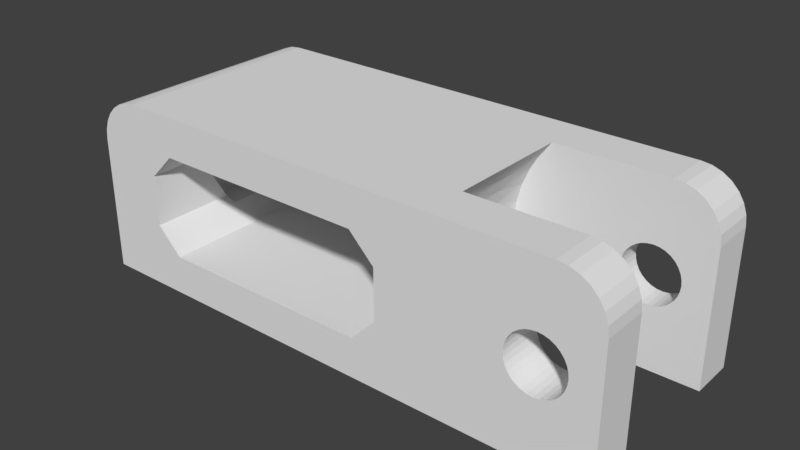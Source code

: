 # Source: EixoY_tensor_com_rolamento.blend  (saved by Blender 2.77.0; exported with 4.5.12 LTS)
import bpy
from mathutils import Matrix  # noqa: F401  (used for matrix-valued properties, if any)

bpy.ops.wm.read_factory_settings(use_empty=True)
scene = bpy.context.scene
scene.name = 'Scene'

# ---- collections
col_collection_1 = bpy.data.collections.new('Collection 1'); scene.collection.children.link(col_collection_1)

# ---- world
world_world = bpy.data.worlds.new('World'); scene.world = world_world
world_world.color = (0.05088, 0.05088, 0.05088)
world_world.use_sun_shadow = False
world_world.sun_shadow_jitter_overblur = 0.0
world_world.cycles.sampling_method = 'MANUAL'

# ---- meshes
me_ejey_tensor_rodamientob623zz_stl = bpy.data.meshes.new('EjeY tensor rodamientoB623ZZ.stl')
me_ejey_tensor_rodamientob623zz_stl.from_pydata([(-17.46, 23.95, 3.508), (-21.42, 23.95, 5.792), (-13.51, 23.95, 5.792), (-13.51, 23.95, 10.36), (-21.42, 23.95, 10.36), (-17.46, 23.95, 12.64), (-50.3, 6.5, 12.5), (-52.42, 6.5, 12.5), (-50.3, 16.0, 12.5), (-52.42, 16.0, 12.5), (-50.3, 25.5, 12.5), (-52.42, 25.5, 12.5), (-54.67, 6.5, 8.134), (-54.67, 12.78, 8.134), (-54.67, 6.5, 10.25), (-54.67, 14.0, 10.25), (-54.67, 18.0, 10.25), (-54.67, 19.22, 8.134), (-54.67, 25.5, 10.25), (-54.67, 25.5, 8.134), (-54.06, 14.35, 10.86), (-54.06, 17.65, 10.86), (-31.0, 6.5, 5.748), (-31.0, 6.5, 10.25), (-31.0, 16.0, 5.748), (-31.0, 16.0, 10.25), (-31.0, 25.5, 5.748), (-31.0, 25.5, 10.25), (-33.25, 6.5, 3.498), (-33.25, 16.0, 3.498), (-33.25, 25.5, 3.498), (-33.25, 6.5, 12.5), (-33.25, 16.0, 12.5), (-33.25, 25.5, 12.5), (-35.37, 6.5, 12.5), (-35.37, 16.0, 12.5), (-35.37, 25.5, 12.5), (-54.67, 14.0, 5.75), (-54.67, 6.5, 5.75), (-54.06, 14.35, 5.142), (-52.42, 6.5, 3.5), (-52.42, 16.0, 3.5), (-54.06, 17.65, 5.142), (-52.42, 25.5, 3.5), (-54.67, 25.5, 5.75), (-54.67, 18.0, 5.75), (-54.67, 19.22, 7.866), (-54.67, 25.5, 7.866), (-54.67, 6.5, 7.866), (-54.67, 12.78, 7.866), (-50.3, 6.5, 3.5), (-50.3, 16.0, 3.5), (-50.3, 25.5, 3.5), (-54.67, 19.3, 8.0), (-56.5, 19.3, 8.0), (-56.5, 17.65, 10.86), (-56.5, 14.35, 10.86), (-56.5, 12.7, 8.0), (-54.67, 12.7, 8.0), (-35.41, 25.5, 12.5), (-35.46, 25.5, 12.5), (-35.5, 16.0, 12.5), (-35.5, 25.5, 12.5), (-35.41, 6.5, 12.5), (-35.46, 6.5, 12.5), (-35.5, 6.5, 12.5), (-56.5, 14.35, 5.142), (-50.26, 25.5, 3.499), (-50.21, 25.5, 3.498), (-50.17, 16.0, 3.498), (-50.17, 25.5, 3.498), (-50.26, 6.5, 3.499), (-50.21, 6.5, 3.498), (-50.17, 6.5, 3.498), (-54.67, 6.5, 8.045), (-54.67, 6.5, 7.955), (-50.21, 6.5, 12.5), (-50.17, 16.0, 12.5), (-50.12, 6.5, 12.5), (-50.03, 16.0, 12.5), (-50.03, 6.5, 12.5), (-50.21, 25.5, 12.5), (-50.12, 25.5, 12.5), (-50.03, 25.5, 12.5), (-54.67, 25.5, 8.045), (-54.67, 25.5, 7.955), (-56.5, 17.65, 5.142), (-56.5, 16.0, 16.0), (-56.5, 25.5, 16.0), (-57.31, 18.0, 15.92), (-57.39, 6.5, 15.9), (-58.19, 18.0, 15.63), (-58.24, 6.5, 15.6), (-58.98, 18.0, 15.14), (-58.99, 6.5, 15.13), (-59.64, 18.0, 14.48), (-59.63, 6.5, 14.49), (-60.1, 6.5, 13.74), (-58.24, 25.5, 15.6), (-57.39, 25.5, 15.9), (-58.99, 25.5, 15.13), (-59.63, 25.5, 14.49), (-60.1, 25.5, 13.74), (-60.13, 18.0, 13.69), (-60.4, 25.5, 12.89), (-60.42, 18.0, 12.81), (-60.4, 6.5, 12.89), (-60.5, 6.5, 12.0), (-60.5, 25.5, 12.0), (-60.5, 16.0, 12.0), (-56.5, 6.5, 16.0), (-16.5, 6.5, 16.0), (-26.5, 6.5, 16.0), (-22.1, 6.5, 8.0), (-12.5, 6.5, 12.0), (-12.5, 6.5, 6.0), (-12.5, 6.5, 0.0), (-22.1, 6.5, 0.0), (-31.7, 6.5, 0.0), (-41.3, 6.5, 0.0), (-41.71, 6.5, 3.498), (-50.9, 6.5, 0.0), (-60.5, 6.5, 0.0), (-60.5, 6.5, 6.0), (-46.5, 6.5, 16.0), (-42.77, 6.5, 12.5), (-36.5, 6.5, 16.0), (-12.6, 6.5, 12.89), (-12.9, 6.5, 13.74), (-13.37, 6.5, 14.49), (-14.01, 6.5, 15.13), (-14.76, 6.5, 15.6), (-15.61, 6.5, 15.9), (-60.5, 14.73, 9.273), (-60.5, 15.1, 9.559), (-60.5, 15.53, 9.739), (-60.5, 16.0, 9.8), (-60.5, 16.47, 9.739), (-60.5, 16.9, 9.559), (-60.5, 17.27, 9.273), (-60.5, 17.56, 8.9), (-60.5, 17.74, 8.466), (-60.5, 17.8, 8.0), (-60.5, 25.5, 6.0), (-60.5, 17.74, 7.534), (-60.5, 17.56, 7.1), (-60.5, 25.5, 0.0), (-60.5, 17.27, 6.727), (-60.5, 16.0, 0.0), (-60.5, 16.9, 6.441), (-60.5, 16.47, 6.261), (-60.5, 14.73, 6.727), (-60.5, 14.44, 7.1), (-60.5, 14.26, 7.534), (-60.5, 14.2, 8.0), (-60.5, 14.26, 8.466), (-60.5, 14.44, 8.9), (-60.5, 15.1, 6.441), (-60.5, 15.53, 6.261), (-60.5, 16.0, 6.2), (-46.5, 25.5, 16.0), (-46.5, 16.0, 16.0), (-36.5, 16.0, 16.0), (-26.44, 10.5, 16.0), (-16.5, 10.5, 16.0), (-26.44, 21.5, 16.0), (-36.5, 25.5, 16.0), (-26.5, 25.5, 16.0), (-16.5, 25.5, 16.0), (-16.5, 21.5, 16.0), (-56.5, 17.74, 7.534), (-56.5, 17.56, 7.1), (-56.5, 17.27, 6.727), (-56.5, 16.9, 6.441), (-56.5, 16.47, 6.261), (-56.5, 16.0, 6.2), (-56.5, 15.53, 6.261), (-56.5, 15.1, 6.441), (-56.5, 14.73, 6.727), (-56.5, 14.44, 7.1), (-56.5, 14.26, 7.534), (-56.5, 14.2, 8.0), (-56.5, 14.26, 8.466), (-56.5, 14.44, 8.9), (-56.5, 14.73, 9.273), (-56.5, 15.1, 9.559), (-56.5, 15.53, 9.739), (-56.5, 16.0, 9.8), (-56.5, 16.47, 9.739), (-56.5, 16.9, 9.559), (-56.5, 17.27, 9.273), (-56.5, 17.56, 8.9), (-56.5, 17.74, 8.466), (-56.5, 17.8, 8.0), (-12.5, 25.5, 12.0), (-12.6, 25.5, 12.89), (-12.5, 21.5, 12.0), (-12.6, 21.5, 12.89), (-12.9, 25.5, 13.74), (-12.9, 21.5, 13.74), (-13.37, 25.5, 14.49), (-13.37, 21.5, 14.49), (-14.01, 25.5, 15.13), (-14.01, 21.5, 15.13), (-14.76, 25.5, 15.6), (-14.76, 21.5, 15.6), (-15.61, 25.5, 15.9), (-15.61, 21.5, 15.9), (-12.5, 25.5, 0.0), (-12.5, 25.5, 6.0), (-12.5, 21.5, 0.0), (-12.5, 21.5, 6.0), (-19.47, 21.5, 0.0), (-27.42, 21.5, 1.254), (-28.23, 21.5, 2.626), (-26.44, 21.5, -1.443e-14), (-23.05, 21.5, 8.0), (-28.85, 21.5, 4.092), (-29.26, 21.5, 5.628), (-28.23, 21.5, 13.37), (-27.42, 21.5, 14.75), (-28.85, 21.5, 11.91), (-29.26, 21.5, 10.37), (-29.47, 21.5, 8.795), (-29.47, 21.5, 7.205), (-26.44, 10.5, -1.443e-14), (-26.88, 18.0, 0.511), (-27.42, 10.5, 1.254), (-27.79, 18.0, 1.828), (-28.23, 10.5, 2.626), (-28.52, 18.0, 3.254), (-28.85, 10.5, 4.092), (-29.06, 18.0, 4.766), (-29.26, 10.5, 5.628), (-29.38, 18.0, 6.335), (-29.47, 10.5, 7.205), (-29.5, 18.0, 7.934), (-29.47, 10.5, 8.795), (-29.4, 18.0, 9.534), (-29.26, 10.5, 10.37), (-29.09, 18.0, 11.11), (-28.85, 10.5, 11.91), (-28.57, 18.0, 12.62), (-28.23, 10.5, 13.37), (-27.86, 18.0, 14.06), (-27.42, 10.5, 14.75), (-26.96, 18.0, 15.38), (-23.05, 10.5, 8.0), (-19.47, 10.5, 0.0), (-12.5, 10.5, 0.0), (-12.5, 10.5, 6.0), (-12.5, 10.5, 12.0), (-12.6, 10.5, 12.89), (-12.9, 10.5, 13.74), (-13.37, 10.5, 14.49), (-14.01, 10.5, 15.13), (-14.76, 10.5, 15.6), (-15.61, 10.5, 15.9), (-31.7, 16.0, 0.0), (-41.3, 16.0, 0.0), (-31.7, 25.5, 0.0), (-41.3, 25.5, 0.0), (-22.1, 25.5, 0.0), (-50.9, 16.0, 0.0), (-50.9, 25.5, 0.0), (-42.77, 25.5, 12.5), (-42.77, 16.0, 12.5), (-41.71, 25.5, 3.498), (-41.71, 16.0, 3.498), (-22.1, 25.5, 8.0), (-18.42, 21.5, 10.32), (-18.42, 10.5, 10.32), (-18.15, 10.5, 10.4), (-18.15, 6.5, 10.4), (-18.42, 6.5, 10.32), (-17.46, 21.5, 10.51), (-17.46, 10.5, 10.51), (-17.46, 6.5, 10.51), (-17.95, 21.5, 10.46), (-17.79, 21.5, 10.47), (-17.95, 10.5, 10.46), (-17.79, 10.5, 10.47), (-17.95, 6.5, 10.46), (-17.79, 6.5, 10.47), (-18.15, 21.5, 10.4), (-19.54, 21.5, 6.618), (-19.54, 10.5, 6.618), (-19.54, 6.5, 6.618), (-19.4, 21.5, 6.453), (-19.23, 21.5, 6.239), (-19.34, 21.5, 6.37), (-19.4, 10.5, 6.453), (-19.34, 10.5, 6.37), (-19.23, 10.5, 6.239), (-19.23, 6.5, 6.239), (-19.75, 21.5, 7.019), (-19.77, 21.5, 7.05), (-19.75, 10.5, 7.019), (-19.77, 10.5, 7.05), (-19.77, 6.5, 7.05), (-18.85, 21.5, 5.928), (-18.85, 10.5, 5.928), (-18.85, 6.5, 5.928), (-18.73, 6.5, 5.865), (-19.84, 10.5, 7.276), (-19.79, 6.5, 7.117), (-19.86, 6.5, 7.337), (-17.46, 6.5, 5.507), (-17.46, 21.5, 5.507), (-17.46, 10.5, 5.507), (-17.71, 10.5, 5.532), (-17.32, 10.5, 5.521), (-17.32, 21.5, 5.521), (-16.97, 10.5, 5.555), (-16.98, 6.5, 5.555), (-16.97, 6.5, 5.555), (-16.97, 21.5, 5.555), (-18.86, 21.5, 5.932), (-18.86, 10.5, 5.932), (-19.08, 6.5, 6.114), (-17.95, 6.5, 5.555), (-17.71, 21.5, 5.532), (-17.95, 21.5, 5.555), (-17.95, 10.5, 5.555), (-15.01, 21.5, 8.495), (-15.01, 10.5, 8.495), (-15.01, 6.5, 8.495), (-15.69, 21.5, 9.775), (-15.69, 10.5, 9.775), (-15.69, 6.5, 9.775), (-16.07, 21.5, 10.09), (-15.92, 21.5, 9.962), (-15.92, 10.5, 9.962), (-16.07, 10.5, 10.09), (-16.07, 6.5, 10.09), (-15.92, 6.5, 9.962), (-16.5, 21.5, 5.697), (-16.6, 21.5, 5.667), (-16.5, 10.5, 5.697), (-16.6, 10.5, 5.667), (-16.5, 6.5, 5.697), (-16.6, 6.5, 5.667), (-15.15, 21.5, 8.964), (-15.15, 10.5, 8.964), (-15.15, 6.5, 8.964), (-19.41, 21.5, 9.551), (-19.54, 21.5, 9.396), (-19.41, 10.5, 9.551), (-19.54, 6.5, 9.396), (-19.54, 10.5, 9.396), (-19.34, 21.5, 9.635), (-19.23, 21.5, 9.775), (-19.34, 10.5, 9.635), (-19.23, 10.5, 9.775), (-19.23, 6.5, 9.775), (-19.28, 6.5, 9.714), (-17.39, 21.5, 10.5), (-17.39, 10.5, 10.5), (-17.39, 6.5, 10.5), (-17.06, 21.5, 10.47), (-16.97, 21.5, 10.46), (-17.06, 10.5, 10.47), (-16.97, 10.5, 10.46), (-16.97, 6.5, 10.46), (-19.77, 21.5, 8.964), (-19.76, 21.5, 8.978), (-19.77, 6.5, 8.964), (-19.76, 10.5, 8.978), (-19.77, 10.5, 8.964), (-19.04, 10.5, 9.928), (-15.1, 21.5, 7.223), (-15.15, 21.5, 7.05), (-15.15, 10.5, 7.05), (-15.1, 10.5, 7.223), (-15.1, 6.5, 7.223), (-15.15, 6.5, 7.05), (-15.01, 21.5, 7.519), (-15.01, 10.5, 7.519), (-15.01, 6.5, 7.519), (-15.38, 21.5, 6.618), (-15.42, 21.5, 6.57), (-15.38, 6.5, 6.618), (-15.42, 6.5, 6.57), (-15.42, 10.5, 6.57), (-15.38, 10.5, 6.618), (-14.96, 21.5, 8.007), (-14.96, 10.5, 8.007), (-14.96, 6.5, 8.007), (-15.24, 21.5, 6.877), (-15.24, 10.5, 6.877), (-15.24, 6.5, 6.877), (-14.97, 21.5, 7.871), (-14.97, 10.5, 7.871), (-14.97, 6.5, 7.871), (-15.01, 21.5, 7.566), (-15.01, 10.5, 7.566), (-15.01, 6.5, 7.566), (-17.97, 6.5, 5.562), (-18.12, 21.5, 5.608), (-18.12, 10.5, 5.608), (-19.84, 21.5, 7.276), (-19.91, 21.5, 7.519), (-19.91, 10.5, 7.519), (-19.91, 6.5, 7.519), (-18.85, 21.5, 10.09), (-18.95, 21.5, 10.0), (-18.85, 10.5, 10.09), (-18.95, 10.5, 10.0), (-18.85, 6.5, 10.09), (-18.95, 6.5, 10.0), (-19.04, 21.5, 9.928), (-18.42, 21.5, 5.697), (-18.42, 10.5, 5.697), (-18.42, 6.5, 5.697), (-18.35, 6.5, 5.677), (-19.96, 21.5, 8.007), (-19.96, 21.5, 8.0), (-19.96, 10.5, 8.007), (-19.96, 10.5, 8.0), (-19.96, 6.5, 8.007), (-19.96, 6.5, 8.0), (-18.52, 21.5, 5.749), (-18.52, 10.5, 5.749), (-19.92, 21.5, 7.618), (-19.92, 10.5, 7.618), (-19.93, 6.5, 7.646), (-15.39, 21.5, 9.4), (-15.38, 21.5, 9.396), (-15.39, 10.5, 9.4), (-15.38, 10.5, 9.396), (-15.38, 6.5, 9.396), (-15.39, 6.5, 9.4), (-15.64, 21.5, 9.705), (-15.64, 10.5, 9.705), (-15.64, 6.5, 9.705), (-15.62, 21.5, 6.335), (-15.69, 21.5, 6.239), (-15.69, 10.5, 6.239), (-15.62, 10.5, 6.335), (-15.62, 6.5, 6.335), (-15.69, 6.5, 6.239), (-15.76, 21.5, 6.188), (-15.76, 10.5, 6.188), (-15.76, 6.5, 6.188), (-16.07, 21.5, 5.928), (-16.07, 10.5, 5.928), (-16.07, 6.5, 5.928), (-15.21, 21.5, 9.067), (-15.21, 10.5, 9.067), (-15.21, 6.5, 9.067), (-19.86, 6.5, 8.662), (-19.91, 21.5, 8.495), (-19.91, 10.5, 8.495), (-19.84, 10.5, 8.723), (-19.91, 6.5, 8.495), (-19.84, 21.5, 8.723), (-19.8, 6.5, 8.881), (-16.2, 21.5, 10.15), (-16.2, 10.5, 10.15), (-16.2, 6.5, 10.15), (-16.34, 21.5, 10.23), (-16.34, 10.5, 10.23), (-16.34, 6.5, 10.23), (-16.5, 21.5, 10.32), (-16.46, 21.5, 10.29), (-16.5, 10.5, 10.32), (-16.46, 10.5, 10.29), (-16.5, 6.5, 10.32), (-16.46, 6.5, 10.29), (-19.92, 21.5, 8.382), (-19.92, 10.5, 8.382), (-19.93, 6.5, 8.354), (-16.68, 6.5, 10.37), (-16.57, 6.5, 10.34), (-16.93, 21.5, 10.45), (-16.79, 10.5, 10.4), (-16.93, 10.5, 10.45), (-16.79, 21.5, 10.4), (-16.97, 6.5, 10.46), (-16.87, 6.5, 10.43), (-16.78, 6.5, 10.4), (-16.11, 25.5, 4.287), (-17.46, 25.5, 3.508), (-16.01, 25.5, 4.349), (-15.76, 25.5, 4.495), (-13.51, 25.5, 5.792), (-13.51, 25.5, 6.763), (-13.51, 25.5, 6.631), (-13.51, 25.5, 6.475), (-13.51, 25.5, 6.323), (-13.51, 25.5, 6.197), (-13.51, 25.5, 6.109), (-13.51, 25.5, 6.058), (-13.51, 25.5, 7.35), (-13.51, 25.5, 10.36), (-15.01, 23.95, 7.519), (-15.15, 23.95, 7.05), (-15.38, 23.95, 6.618), (-15.69, 23.95, 6.239), (-20.07, 25.5, 5.012), (-21.42, 25.5, 5.792), (-19.14, 25.5, 4.477), (-19.43, 25.5, 4.644), (-18.89, 25.5, 4.33), (-19.72, 25.5, 4.81), (-14.96, 23.95, 8.007), (-15.01, 23.95, 8.495), (-15.38, 23.95, 9.396), (-15.15, 23.95, 8.964), (-15.69, 23.95, 9.775), (-16.07, 23.95, 10.09), (-16.5, 23.95, 10.32), (-16.07, 23.95, 5.928), (-16.5, 23.95, 5.697), (-16.97, 23.95, 5.555), (-17.46, 23.95, 5.507), (-19.54, 23.95, 9.396), (-18.42, 23.95, 10.32), (-19.77, 23.95, 8.964), (-18.85, 23.95, 5.928), (-18.85, 23.95, 10.09), (-19.23, 23.95, 9.775), (-18.42, 23.95, 5.697), (-17.95, 23.95, 5.555), (-19.91, 23.95, 8.495), (-19.96, 23.95, 8.007), (-19.54, 23.95, 6.618), (-19.77, 23.95, 7.05), (-19.23, 23.95, 6.239), (-19.91, 23.95, 7.519), (-21.42, 25.5, 10.36), (-21.42, 25.5, 8.801), (-21.42, 25.5, 8.26), (-21.42, 25.5, 8.111), (-21.42, 25.5, 8.201), (-21.42, 25.5, 7.799), (-21.42, 25.5, 7.889), (-21.42, 25.5, 7.74), (-21.42, 25.5, 8.0), (-16.97, 23.95, 10.46), (-17.95, 23.95, 10.46), (-17.46, 23.95, 10.51), (-17.46, 25.5, 12.64), (-17.5, 25.5, 12.63), (-18.81, 25.5, 11.86), (-20.58, 25.5, 10.85), (-20.25, 25.5, 11.03), (-14.97, 25.5, 11.2), (-14.86, 25.5, 11.14), (-15.62, 25.5, 11.58), (-15.31, 25.5, 11.4), (-16.19, 25.5, 11.91), (-15.91, 25.5, 11.74), (-16.49, 25.5, 12.08), (-16.82, 25.5, 12.27), (-17.31, 25.5, 12.55), (-17.08, 25.5, 12.42), (-14.0, 25.5, 10.65), (-14.2, 25.5, 10.76), (-14.4, 25.5, 10.87), (-14.57, 25.5, 10.97), (-13.84, 25.5, 10.55)], [], [(0, 482, 503, 501, 502, 504, 499, 1), (1, 499, 500), (2, 485, 484, 483, 481, 0), (0, 481, 482), (3, 494, 493, 2), (2, 493, 486, 487, 488, 489, 490, 491, 492, 485), (5, 542, 555, 556, 554, 553, 551, 552, 549, 550, 547, 548, 3), (3, 548, 560, 559, 558, 557, 561, 494), (4, 530, 545, 546, 544, 5), (5, 544, 543, 542), (1, 500, 537, 535, 536, 538, 533, 534, 532, 531, 4), (4, 531, 530), (2, 505, 506, 508, 507, 509, 510, 511, 539, 541, 540, 517, 520, 521, 516, 518, 524, 525, 1, 4, 5, 3), (6, 7, 8), (8, 7, 9), (10, 9, 11), (10, 8, 9), (12, 13, 14), (14, 13, 15), (16, 17, 18), (18, 17, 19), (9, 7, 20), (21, 9, 20), (21, 11, 9), (21, 18, 11), (21, 16, 18), (15, 20, 14), (14, 20, 7), (22, 23, 24), (24, 23, 25), (26, 25, 27), (26, 24, 25), (28, 22, 29), (29, 22, 24), (30, 24, 26), (30, 29, 24), (23, 31, 25), (25, 31, 32), (27, 32, 33), (27, 25, 32), (31, 34, 32), (32, 34, 35), (33, 35, 36), (33, 32, 35), (37, 38, 39), (39, 38, 40), (41, 39, 40), (41, 42, 39), (41, 43, 42), (42, 43, 44), (45, 42, 44), (45, 44, 46), (46, 44, 47), (48, 38, 49), (49, 38, 37), (40, 50, 41), (41, 50, 51), (43, 51, 52), (43, 41, 51), (53, 17, 54), (54, 17, 16), (55, 16, 21), (55, 54, 16), (21, 20, 55), (55, 20, 56), (20, 15, 56), (56, 15, 57), (57, 15, 13), (58, 57, 13), (36, 35, 59), (59, 35, 60), (60, 35, 61), (62, 60, 61), (34, 63, 35), (35, 63, 64), (61, 64, 65), (61, 35, 64), (58, 49, 57), (57, 49, 37), (66, 37, 39), (66, 57, 37), (52, 51, 67), (67, 51, 68), (68, 51, 69), (70, 68, 69), (50, 71, 51), (51, 71, 72), (69, 72, 73), (69, 51, 72), (12, 74, 13), (13, 74, 58), (58, 74, 75), (49, 75, 48), (49, 58, 75), (6, 8, 76), (76, 8, 77), (78, 77, 79), (80, 78, 79), (8, 10, 77), (77, 10, 81), (82, 77, 81), (82, 79, 77), (82, 83, 79), (78, 76, 77), (19, 17, 84), (84, 17, 53), (85, 53, 47), (85, 84, 53), (53, 46, 47), (39, 42, 66), (66, 42, 86), (87, 88, 89), (90, 89, 91), (92, 91, 93), (94, 93, 95), (96, 95, 97), (96, 94, 95), (98, 91, 99), (98, 93, 91), (98, 100, 93), (93, 100, 95), (95, 100, 101), (102, 95, 101), (102, 103, 95), (102, 104, 103), (103, 104, 105), (106, 105, 107), (106, 103, 105), (106, 97, 103), (103, 97, 95), (104, 108, 105), (105, 108, 109), (107, 105, 109), (94, 92, 93), (92, 90, 91), (110, 87, 90), (90, 87, 89), (99, 91, 89), (88, 99, 89), (114, 434, 431), (115, 396, 378, 374), (115, 382, 439), (116, 314, 307, 320, 397, 117), (117, 397, 414), (117, 319, 294, 287, 299, 305, 113), (22, 113, 23), (22, 117, 113), (22, 118, 117), (22, 28, 118), (118, 28, 119), (119, 28, 120), (73, 119, 120), (73, 121, 119), (73, 72, 121), (121, 72, 71), (50, 121, 71), (50, 40, 121), (121, 40, 122), (122, 40, 38), (123, 38, 48), (75, 123, 48), (75, 74, 123), (123, 74, 12), (107, 12, 14), (106, 14, 97), (106, 107, 14), (113, 306, 403, 425), (6, 124, 7), (6, 76, 124), (124, 76, 78), (80, 124, 78), (80, 125, 124), (124, 125, 126), (126, 125, 65), (64, 126, 65), (64, 63, 126), (126, 63, 34), (31, 126, 34), (31, 112, 126), (31, 23, 112), (112, 23, 113), (122, 38, 123), (123, 12, 107), (7, 110, 14), (7, 124, 110), (110, 90, 14), (14, 90, 92), (94, 14, 92), (94, 96, 14), (14, 96, 97), (114, 127, 462, 459), (129, 473, 467, 468, 128), (129, 130, 472, 473), (132, 479, 480, 131), (132, 111, 478, 479), (109, 133, 107), (109, 134, 133), (109, 135, 134), (109, 136, 135), (109, 137, 136), (109, 138, 137), (109, 139, 138), (109, 108, 139), (139, 108, 140), (140, 108, 141), (141, 108, 142), (142, 108, 143), (144, 143, 145), (144, 142, 143), (143, 146, 145), (145, 146, 147), (147, 146, 148), (149, 148, 150), (149, 147, 148), (122, 151, 148), (122, 152, 151), (122, 123, 152), (152, 123, 153), (153, 123, 154), (154, 123, 107), (155, 107, 156), (155, 154, 107), (133, 156, 107), (151, 157, 148), (148, 157, 158), (159, 148, 158), (159, 150, 148), (160, 88, 161), (162, 161, 126), (163, 126, 112), (111, 163, 112), (111, 164, 163), (110, 124, 87), (87, 124, 161), (88, 87, 161), (124, 126, 161), (162, 126, 163), (165, 162, 163), (165, 166, 162), (165, 167, 166), (165, 168, 167), (165, 169, 168), (166, 160, 162), (162, 160, 161), (144, 170, 142), (144, 171, 170), (144, 145, 171), (171, 145, 172), (172, 145, 147), (173, 147, 149), (174, 149, 150), (175, 150, 159), (176, 159, 158), (177, 158, 157), (178, 157, 151), (179, 151, 152), (180, 152, 153), (181, 153, 154), (182, 154, 155), (183, 155, 156), (184, 156, 133), (185, 133, 134), (186, 134, 135), (187, 135, 136), (188, 136, 137), (189, 137, 138), (190, 138, 139), (191, 139, 140), (192, 140, 141), (193, 141, 142), (170, 193, 142), (172, 147, 173), (173, 149, 174), (174, 150, 175), (175, 159, 176), (176, 158, 177), (177, 157, 178), (178, 151, 179), (179, 152, 180), (180, 153, 181), (181, 154, 182), (182, 155, 183), (183, 156, 184), (184, 133, 185), (185, 134, 186), (186, 135, 187), (187, 136, 188), (188, 137, 189), (189, 138, 190), (190, 139, 191), (191, 140, 192), (192, 141, 193), (192, 193, 54), (191, 54, 55), (190, 55, 189), (190, 191, 55), (193, 170, 54), (54, 170, 171), (86, 171, 172), (173, 86, 172), (173, 174, 86), (86, 174, 175), (66, 175, 176), (177, 66, 176), (177, 178, 66), (66, 178, 179), (57, 179, 180), (181, 57, 180), (181, 182, 57), (57, 182, 183), (56, 183, 184), (185, 56, 184), (185, 186, 56), (56, 186, 187), (55, 187, 188), (189, 55, 188), (54, 171, 86), (86, 175, 66), (66, 179, 57), (57, 183, 56), (56, 187, 55), (191, 192, 54), (46, 54, 45), (46, 53, 54), (54, 86, 45), (45, 86, 42), (194, 195, 196), (196, 195, 197), (197, 195, 198), (199, 198, 200), (201, 200, 202), (203, 202, 204), (205, 204, 206), (207, 206, 168), (169, 207, 168), (197, 198, 199), (199, 200, 201), (201, 202, 203), (203, 204, 205), (205, 206, 207), (208, 209, 210), (210, 209, 211), (211, 209, 194), (196, 211, 194), (196, 331, 327, 432), (196, 447, 342, 324, 385, 391, 211), (211, 391, 394), (211, 388, 379, 380), (211, 441, 444, 336, 337, 210), (210, 337, 316, 312, 212), (212, 312, 308, 321), (212, 421, 300, 317), (213, 290, 288, 214), (213, 212, 317, 289, 290), (213, 215, 212), (214, 288, 285, 295, 216), (217, 216, 218), (217, 214, 216), (216, 400, 401, 423), (216, 469, 451, 455), (220, 410, 405, 165), (165, 405, 404, 270, 284, 169), (169, 284, 278, 279), (203, 205, 169), (169, 205, 207), (219, 221, 216), (216, 221, 222), (223, 216, 222), (223, 224, 216), (216, 224, 218), (225, 215, 226), (227, 226, 228), (229, 228, 230), (231, 230, 232), (233, 232, 234), (235, 234, 236), (237, 236, 238), (239, 238, 240), (241, 240, 242), (243, 242, 244), (245, 244, 246), (163, 246, 165), (163, 245, 246), (214, 228, 213), (214, 230, 228), (214, 217, 230), (230, 217, 232), (232, 217, 218), (234, 218, 224), (236, 224, 223), (238, 223, 222), (240, 222, 221), (242, 221, 219), (244, 219, 220), (246, 220, 165), (246, 244, 220), (232, 218, 234), (234, 224, 236), (236, 223, 238), (238, 222, 240), (240, 221, 242), (242, 219, 244), (245, 243, 244), (243, 241, 242), (241, 239, 240), (239, 237, 238), (237, 235, 236), (235, 233, 234), (233, 231, 232), (231, 229, 230), (229, 227, 228), (227, 225, 226), (213, 228, 226), (215, 213, 226), (164, 272, 271, 406, 407, 163), (163, 407, 369, 245), (245, 369, 353, 352), (243, 347, 349, 367, 247), (241, 247, 239), (241, 243, 247), (247, 453, 452, 470), (247, 424, 402, 304), (248, 422, 412, 399), (248, 311, 313, 339, 249), (249, 339, 338, 445, 442, 250), (250, 442, 437, 438), (250, 389, 372, 373), (250, 392, 386, 325, 343, 448, 251), (251, 448, 429, 428), (251, 332, 333, 458), (252, 461, 466, 253), (252, 251, 458, 461), (253, 475, 476, 254), (254, 476, 362, 361, 255), (255, 361, 357, 164), (256, 164, 257), (256, 255, 164), (248, 225, 227), (229, 231, 247), (247, 231, 233), (235, 247, 233), (235, 237, 247), (247, 237, 239), (243, 245, 352, 347), (225, 258, 215), (225, 118, 258), (225, 117, 118), (225, 248, 117), (117, 248, 116), (116, 248, 249), (118, 119, 258), (258, 119, 259), (260, 259, 261), (260, 258, 259), (260, 215, 258), (260, 262, 215), (215, 262, 212), (212, 262, 208), (210, 212, 208), (119, 121, 259), (259, 121, 263), (261, 263, 264), (261, 259, 263), (121, 122, 263), (263, 122, 148), (264, 148, 146), (264, 263, 148), (249, 250, 116), (116, 250, 115), (115, 250, 251), (114, 115, 251), (83, 265, 79), (79, 265, 266), (80, 266, 125), (80, 79, 266), (265, 62, 266), (266, 62, 61), (125, 61, 65), (125, 266, 61), (30, 267, 29), (29, 267, 268), (28, 268, 120), (28, 29, 268), (267, 70, 268), (268, 70, 69), (120, 69, 73), (120, 268, 69), (251, 252, 114), (114, 252, 127), (127, 252, 253), (128, 253, 254), (129, 254, 255), (130, 255, 256), (131, 256, 257), (132, 257, 164), (111, 132, 164), (127, 253, 128), (128, 254, 129), (129, 255, 130), (130, 256, 131), (131, 257, 132), (206, 553, 554, 168), (206, 204, 551, 553), (200, 549, 552, 202), (200, 198, 550, 549), (194, 560, 548, 547, 195), (194, 559, 560), (194, 558, 559), (194, 557, 558), (194, 561, 557), (194, 209, 486, 493, 494, 561), (168, 555, 542, 543), (167, 546, 545), (269, 532, 534), (269, 538, 536), (269, 537, 500, 499, 504, 262), (26, 262, 260), (30, 260, 261), (267, 261, 70), (267, 30, 261), (168, 543, 544, 546, 167), (167, 545, 530, 531, 532, 269), (27, 269, 26), (27, 167, 269), (27, 33, 167), (167, 33, 166), (166, 33, 36), (59, 166, 36), (59, 60, 166), (166, 60, 62), (265, 166, 62), (265, 160, 166), (265, 83, 160), (160, 83, 82), (81, 160, 82), (81, 10, 160), (160, 10, 11), (88, 11, 18), (99, 18, 98), (99, 88, 18), (19, 108, 18), (19, 143, 108), (19, 84, 143), (143, 84, 85), (47, 143, 85), (47, 44, 143), (143, 44, 146), (146, 44, 43), (264, 43, 52), (67, 264, 52), (67, 68, 264), (264, 68, 70), (261, 264, 70), (146, 43, 264), (30, 26, 260), (262, 26, 269), (160, 11, 88), (108, 104, 18), (18, 104, 102), (101, 18, 102), (101, 100, 18), (18, 100, 98), (426, 427, 447, 196), (359, 360, 474, 201, 203), (328, 329, 335, 334, 333, 332), (416, 415, 469, 216), (480, 472, 130, 131), (470, 417, 418, 247), (406, 408, 409, 354, 353, 369, 407), (283, 277, 358, 111), (456, 366, 348, 355, 112, 113), (357, 276, 281, 164), (452, 454, 471, 419, 417, 470), (305, 306, 113), (368, 366, 456, 450, 454, 452, 453), (459, 334, 335, 114), (313, 315, 341, 340, 338, 339), (373, 377, 395, 250), (345, 350, 220, 219), (298, 299, 287, 286, 297), (343, 344, 449, 430, 429, 448), (394, 376, 370, 211), (297, 286, 291, 229, 247), (349, 348, 366, 368, 367), (474, 477, 199, 201), (321, 322, 398, 212), (355, 354, 409, 112), (431, 430, 449, 114), (443, 446, 340, 341, 116, 115), (438, 383, 250), (303, 302, 319, 117), (471, 454, 450, 113), (390, 381, 382, 115), (417, 419, 420, 425, 403, 402, 424, 418), (433, 328, 332, 251), (435, 436, 441, 211), (402, 403, 306, 305, 299, 298, 304), (460, 457, 196, 197), (304, 298, 297, 247), (449, 344, 326, 387, 393, 115, 114), (281, 280, 272, 164), (432, 426, 196), (292, 293, 318, 248, 227), (429, 430, 431, 434, 329, 328, 433, 428), (333, 334, 459, 462, 468, 467, 465, 466, 461, 458), (412, 413, 414, 397, 320, 323, 399), (465, 467, 473, 472, 480, 479, 478, 363, 362, 476, 475), (450, 456, 113), (477, 463, 464, 199), (418, 424, 247), (325, 326, 344, 343), (439, 440, 443, 115), (350, 351, 410, 220), (395, 392, 250), (309, 307, 314, 315, 313, 311), (420, 419, 471, 113), (409, 408, 274, 273, 111, 112), (356, 359, 203, 169), (358, 363, 478, 111), (353, 354, 355, 348, 349, 347, 352), (293, 294, 319, 302, 301, 318), (335, 329, 434, 114), (399, 323, 310, 248), (468, 462, 127, 128), (466, 465, 475, 253), (323, 320, 307, 309, 310), (428, 433, 251), (370, 371, 388, 211), (423, 416, 216), (295, 296, 400, 216), (437, 440, 439, 382, 381, 384, 383, 438), (383, 384, 389, 250), (386, 387, 326, 325), (393, 396, 115), (301, 302, 303, 413, 412, 422), (338, 340, 446, 445), (280, 282, 273, 274, 271, 272), (271, 274, 408, 406), (398, 411, 421, 212), (372, 375, 374, 378, 377, 373), (291, 292, 227, 229), (365, 346, 345, 219, 216), (384, 381, 390, 375, 372, 389), (457, 330, 331, 196), (367, 368, 453, 247), (380, 435, 211), (276, 277, 283, 282, 280, 281), (318, 301, 422, 248), (414, 413, 303, 117), (455, 364, 365, 216), (362, 363, 358, 277, 276, 357, 361), (445, 446, 443, 440, 437, 442), (374, 375, 390, 115), (286, 287, 294, 293, 292, 291), (273, 282, 283, 111), (377, 378, 396, 393, 387, 386, 392, 395), (425, 420, 113), (341, 315, 314, 116), (310, 309, 311, 248), (464, 460, 197, 199), (279, 275, 356, 169), (541, 539, 360, 359, 356, 275), (507, 508, 342, 447, 427), (495, 496, 371, 370, 376), (508, 506, 324, 342), (498, 512, 444, 441, 436), (512, 513, 336, 444), (490, 489, 209), (529, 525, 415, 416, 423, 401), (488, 487, 209), (483, 484, 208), (519, 528, 289, 317, 300), (489, 488, 209), (535, 537, 269), (521, 520, 404, 405, 410, 351), (520, 517, 270, 404), (511, 510, 330, 457, 460, 464, 463), (525, 524, 451, 469, 415), (536, 535, 269), (540, 541, 275, 279, 278), (491, 490, 209), (514, 515, 308, 312, 316), (522, 519, 300, 421, 411), (510, 509, 327, 331, 330), (504, 502, 262), (552, 551, 204, 202), (547, 550, 198, 195), (556, 555, 168), (515, 523, 322, 321, 308), (487, 486, 209), (509, 507, 427, 426, 432, 327), (501, 503, 262), (518, 516, 346, 365, 364), (539, 511, 463, 477, 474, 360), (506, 505, 385, 324), (516, 521, 351, 350, 345, 346), (527, 529, 401, 400, 296), (526, 527, 296, 295, 285), (533, 538, 269), (534, 533, 269), (1, 525, 529, 527, 526, 528, 519, 522, 523, 515, 514, 513, 512, 498, 497, 496, 495, 505, 2, 0), (523, 522, 411, 398, 322), (554, 556, 168), (492, 491, 209), (505, 495, 376, 394, 391, 385), (528, 526, 285, 288, 290, 289), (503, 482, 481, 483, 208, 262), (502, 501, 262), (524, 518, 364, 455, 451), (496, 497, 379, 388, 371), (484, 485, 492, 209, 208), (513, 514, 316, 337, 336), (517, 540, 278, 284, 270), (497, 498, 436, 435, 380, 379)])
me_ejey_tensor_rodamientob623zz_stl.use_remesh_preserve_volume = False
me_ejey_tensor_rodamientob623zz_stl.use_remesh_preserve_attributes = False
me_ejey_tensor_rodamientob623zz_stl.use_mirror_vertex_groups = False
me_ejey_tensor_rodamientob623zz_stl.update()

# ---- objects
ob_ejey_tensor_rodamientob623zz_stl = bpy.data.objects.new('EjeY tensor rodamientoB623ZZ.stl', me_ejey_tensor_rodamientob623zz_stl)

# ---- transforms, parenting, visibility, modifiers, constraints
ob_ejey_tensor_rodamientob623zz_stl.location = (0.0, 0.0, 0.0)
ob_ejey_tensor_rodamientob623zz_stl.lineart.crease_threshold = 0.0

# ---- collection membership
col_collection_1.objects.link(ob_ejey_tensor_rodamientob623zz_stl)

# ---- scene / render settings (as saved in the file)
scene.frame_start = 1; scene.frame_end = 250; scene.frame_set(1)
scene.render.engine = 'BLENDER_EEVEE_NEXT'
scene.render.resolution_percentage = 50
scene.render.dither_intensity = 0.0
scene.cycles.use_denoising = False
scene.cycles.samples = 128
scene.cycles.sampling_pattern = 'TABULATED_SOBOL'
scene.cycles.light_sampling_threshold = 0.0
scene.cycles.use_adaptive_sampling = False
scene.cycles.use_light_tree = False
scene.cycles.blur_glossy = 0.0
scene.cycles.sample_clamp_indirect = 0.0
scene.view_settings.view_transform = 'Standard'
bpy.context.view_layer.update()

# ---- added for rendering (the .blend has no active camera and no usable light): camera, sun
cam_auto = bpy.data.cameras.new('AutoCamera')
cam_auto.lens = 50.0
cam_auto.sensor_width = 36.0
cam_auto.clip_end = 1000.0
ob_auto_camera = bpy.data.objects.new('AutoCamera', cam_auto)
scene.collection.objects.link(ob_auto_camera)
ob_auto_camera.location = (13.505, -44.0059, 48.004)
ob_auto_camera.rotation_euler = (1.09748, -7.21219e-08, 0.694738)
scene.camera = ob_auto_camera
light_auto_sun = bpy.data.lights.new('AutoSun', 'SUN')
light_auto_sun.energy = 3.0
light_auto_sun.angle = 0.0523599
ob_auto_sun = bpy.data.objects.new('AutoSun', light_auto_sun)
scene.collection.objects.link(ob_auto_sun)
ob_auto_sun.rotation_euler = (0.872665, 0.174533, 0.523599)
bpy.context.view_layer.update()
